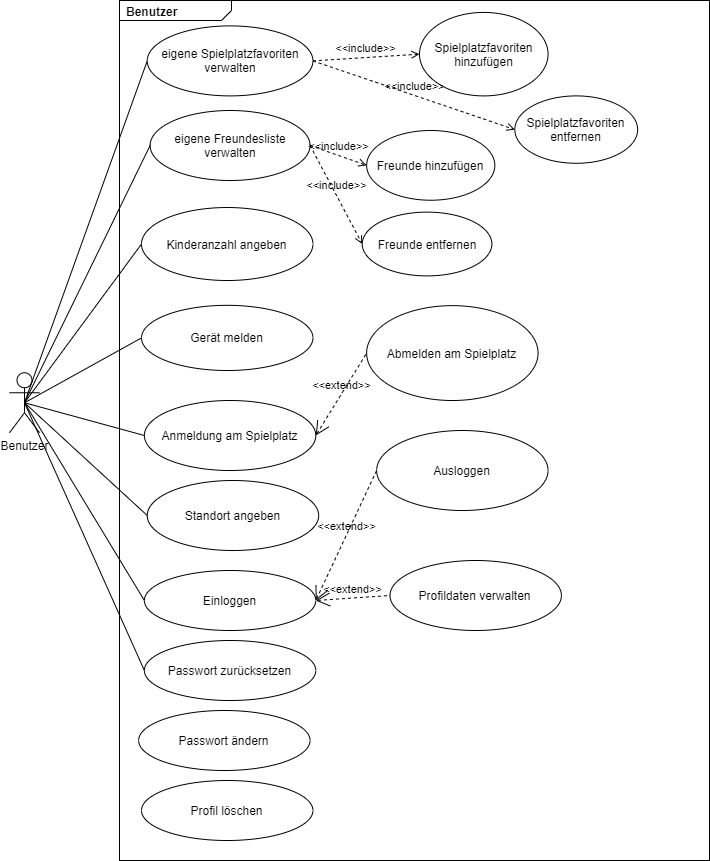

The diagram above was exported from draw.io. Its source (the exported page's mxGraphModel, read from the mxfile embedded in the PNG):
<mxGraphModel dx="2488" dy="1906" grid="1" gridSize="10" guides="1" tooltips="1" connect="1" arrows="1" fold="1" page="1" pageScale="1" pageWidth="827" pageHeight="1169" math="0" shadow="0">
  <root>
    <mxCell id="0" />
    <mxCell id="1" parent="0" />
    <mxCell id="VixLHlhIaoW0r1KIGYpV-2" value="Benutzer" style="shape=umlActor;verticalLabelPosition=bottom;verticalAlign=top;html=1;outlineConnect=0;" vertex="1" parent="1">
      <mxGeometry x="-350" y="332.25" width="30" height="60" as="geometry" />
    </mxCell>
    <mxCell id="VixLHlhIaoW0r1KIGYpV-42" value="" style="html=1;shape=mxgraph.sysml.package;labelX=112;whiteSpace=wrap;align=center;" vertex="1" parent="1">
      <mxGeometry x="-240" y="-40" width="590" height="860" as="geometry" />
    </mxCell>
    <mxCell id="VixLHlhIaoW0r1KIGYpV-43" value="Benutzer" style="html=1;align=left;verticalAlign=top;labelPosition=left;verticalLabelPosition=top;labelBackgroundColor=none;spacingLeft=5;spacingTop=-2;fontStyle=1;" connectable="0" vertex="1" parent="VixLHlhIaoW0r1KIGYpV-42">
      <mxGeometry as="geometry" />
    </mxCell>
    <mxCell id="VixLHlhIaoW0r1KIGYpV-44" value="eigene Spielplatzfavoriten verwalten" style="ellipse;whiteSpace=wrap;html=1;" vertex="1" parent="VixLHlhIaoW0r1KIGYpV-42">
      <mxGeometry x="27.741859644998232" y="25.39" width="165.6951921946632" height="70" as="geometry" />
    </mxCell>
    <mxCell id="VixLHlhIaoW0r1KIGYpV-45" value="Spielplatzfavoriten entfernen" style="ellipse;whiteSpace=wrap;html=1;" vertex="1" parent="VixLHlhIaoW0r1KIGYpV-42">
      <mxGeometry x="395.31950500422295" y="95.3944593589577" width="122.83635060332121" height="67.39296603335734" as="geometry" />
    </mxCell>
    <mxCell id="VixLHlhIaoW0r1KIGYpV-46" value="eigene Freundesliste verwalten" style="ellipse;whiteSpace=wrap;html=1;" vertex="1" parent="VixLHlhIaoW0r1KIGYpV-42">
      <mxGeometry x="30.613142118255553" y="110" width="159.95262724814856" height="70" as="geometry" />
    </mxCell>
    <mxCell id="VixLHlhIaoW0r1KIGYpV-47" value="Spielplatzfavoriten hinzufügen" style="ellipse;whiteSpace=wrap;html=1;" vertex="1" parent="VixLHlhIaoW0r1KIGYpV-42">
      <mxGeometry x="299.99283182668944" y="11.92373779783392" width="128.56835649715262" height="83.46616458483746" as="geometry" />
    </mxCell>
    <mxCell id="VixLHlhIaoW0r1KIGYpV-48" value="&amp;lt;&amp;lt;include&amp;gt;&amp;gt;" style="edgeStyle=none;html=1;endArrow=open;verticalAlign=bottom;dashed=1;labelBackgroundColor=none;exitX=1;exitY=0.5;exitDx=0;exitDy=0;entryX=0;entryY=0.5;entryDx=0;entryDy=0;" edge="1" parent="VixLHlhIaoW0r1KIGYpV-42" source="VixLHlhIaoW0r1KIGYpV-44" target="VixLHlhIaoW0r1KIGYpV-47">
      <mxGeometry width="160" relative="1" as="geometry">
        <mxPoint x="192.85253474572892" y="528.7918501648088" as="sourcePoint" />
        <mxPoint x="364.2770100752658" y="528.7918501648088" as="targetPoint" />
      </mxGeometry>
    </mxCell>
    <mxCell id="VixLHlhIaoW0r1KIGYpV-49" value="&amp;lt;&amp;lt;include&amp;gt;&amp;gt;" style="edgeStyle=none;html=1;endArrow=open;verticalAlign=bottom;dashed=1;labelBackgroundColor=none;exitX=1;exitY=0.5;exitDx=0;exitDy=0;entryX=0;entryY=0.5;entryDx=0;entryDy=0;" edge="1" parent="VixLHlhIaoW0r1KIGYpV-42" source="VixLHlhIaoW0r1KIGYpV-44" target="VixLHlhIaoW0r1KIGYpV-45">
      <mxGeometry width="160" relative="1" as="geometry">
        <mxPoint x="202.80586834454814" y="140.27966465122088" as="sourcePoint" />
        <mxPoint x="286.4451660738615" y="197.38943103941418" as="targetPoint" />
      </mxGeometry>
    </mxCell>
    <mxCell id="VixLHlhIaoW0r1KIGYpV-50" value="Freunde hinzufügen" style="ellipse;whiteSpace=wrap;html=1;" vertex="1" parent="VixLHlhIaoW0r1KIGYpV-42">
      <mxGeometry x="247.14547075355938" y="129.99605178351683" width="128.19336545736928" height="69.73001864173277" as="geometry" />
    </mxCell>
    <mxCell id="VixLHlhIaoW0r1KIGYpV-51" value="Freunde entfernen" style="ellipse;whiteSpace=wrap;html=1;" vertex="1" parent="VixLHlhIaoW0r1KIGYpV-42">
      <mxGeometry x="242.74433276730906" y="211.62367396819317" width="129.63975946796222" height="63.768149742815815" as="geometry" />
    </mxCell>
    <mxCell id="VixLHlhIaoW0r1KIGYpV-52" value="&amp;lt;&amp;lt;include&amp;gt;&amp;gt;" style="edgeStyle=none;html=1;endArrow=open;verticalAlign=bottom;dashed=1;labelBackgroundColor=none;exitX=1;exitY=0.5;exitDx=0;exitDy=0;entryX=0;entryY=0.5;entryDx=0;entryDy=0;" edge="1" parent="VixLHlhIaoW0r1KIGYpV-42" source="VixLHlhIaoW0r1KIGYpV-46" target="VixLHlhIaoW0r1KIGYpV-50">
      <mxGeometry width="160" relative="1" as="geometry">
        <mxPoint x="202.80586834454962" y="140.27966465122088" as="sourcePoint" />
        <mxPoint x="329.26891800406196" y="211.51674006592347" as="targetPoint" />
      </mxGeometry>
    </mxCell>
    <mxCell id="VixLHlhIaoW0r1KIGYpV-53" value="&amp;lt;&amp;lt;include&amp;gt;&amp;gt;" style="edgeStyle=none;html=1;endArrow=open;verticalAlign=bottom;dashed=1;labelBackgroundColor=none;exitX=1;exitY=0.5;exitDx=0;exitDy=0;entryX=0;entryY=0.5;entryDx=0;entryDy=0;" edge="1" parent="VixLHlhIaoW0r1KIGYpV-42" source="VixLHlhIaoW0r1KIGYpV-46" target="VixLHlhIaoW0r1KIGYpV-51">
      <mxGeometry width="160" relative="1" as="geometry">
        <mxPoint x="202.80586834455013" y="361.3410976126193" as="sourcePoint" />
        <mxPoint x="252.16540320974772" y="423.03348013184694" as="targetPoint" />
      </mxGeometry>
    </mxCell>
    <mxCell id="VixLHlhIaoW0r1KIGYpV-54" value="Kinderanzahl angeben" style="ellipse;whiteSpace=wrap;html=1;" vertex="1" parent="VixLHlhIaoW0r1KIGYpV-42">
      <mxGeometry x="22.013165628306098" y="207.02" width="171.42388621135535" height="72.98" as="geometry" />
    </mxCell>
    <mxCell id="VixLHlhIaoW0r1KIGYpV-59" value="Standort angeben" style="ellipse;whiteSpace=wrap;html=1;" vertex="1" parent="VixLHlhIaoW0r1KIGYpV-42">
      <mxGeometry x="27.741859644998232" y="480" width="171.42388621135535" height="70" as="geometry" />
    </mxCell>
    <mxCell id="VixLHlhIaoW0r1KIGYpV-60" value="Gerät melden" style="ellipse;whiteSpace=wrap;html=1;" vertex="1" parent="VixLHlhIaoW0r1KIGYpV-42">
      <mxGeometry x="22.013165628306098" y="304.83" width="171.42388621135535" height="65.17" as="geometry" />
    </mxCell>
    <mxCell id="VixLHlhIaoW0r1KIGYpV-74" value="Anmeldung am Spielplatz" style="ellipse;whiteSpace=wrap;html=1;" vertex="1" parent="VixLHlhIaoW0r1KIGYpV-42">
      <mxGeometry x="24.877512636652167" y="400" width="171.42388621135535" height="70" as="geometry" />
    </mxCell>
    <mxCell id="VixLHlhIaoW0r1KIGYpV-75" value="Abmelden am Spielplatz" style="ellipse;whiteSpace=wrap;html=1;" vertex="1" parent="VixLHlhIaoW0r1KIGYpV-42">
      <mxGeometry x="247.14829023506147" y="305.1373695721711" width="171.42447532953685" height="94.86525791956667" as="geometry" />
    </mxCell>
    <mxCell id="VixLHlhIaoW0r1KIGYpV-77" value="&amp;lt;&amp;lt;extend&amp;gt;&amp;gt;" style="edgeStyle=none;html=1;startArrow=open;endArrow=none;startSize=12;verticalAlign=bottom;dashed=1;labelBackgroundColor=none;entryX=0;entryY=0.5;entryDx=0;entryDy=0;exitX=1;exitY=0.5;exitDx=0;exitDy=0;" edge="1" parent="VixLHlhIaoW0r1KIGYpV-42" source="VixLHlhIaoW0r1KIGYpV-74" target="VixLHlhIaoW0r1KIGYpV-75">
      <mxGeometry width="160" relative="1" as="geometry">
        <mxPoint x="175.74768029947032" y="513.8963050897436" as="sourcePoint" />
        <mxPoint x="341.15726175779537" y="513.8963050897436" as="targetPoint" />
      </mxGeometry>
    </mxCell>
    <mxCell id="VixLHlhIaoW0r1KIGYpV-78" value="Einloggen" style="ellipse;whiteSpace=wrap;html=1;" vertex="1" parent="VixLHlhIaoW0r1KIGYpV-42">
      <mxGeometry x="24.877512636652167" y="570" width="171.42388621135535" height="60" as="geometry" />
    </mxCell>
    <mxCell id="VixLHlhIaoW0r1KIGYpV-80" value="Ausloggen" style="ellipse;whiteSpace=wrap;html=1;" vertex="1" parent="VixLHlhIaoW0r1KIGYpV-42">
      <mxGeometry x="257.1323615845774" y="430" width="171.42388621135535" height="80" as="geometry" />
    </mxCell>
    <mxCell id="VixLHlhIaoW0r1KIGYpV-81" value="&amp;lt;&amp;lt;extend&amp;gt;&amp;gt;" style="edgeStyle=none;html=1;startArrow=open;endArrow=none;startSize=12;verticalAlign=bottom;dashed=1;labelBackgroundColor=none;entryX=0;entryY=0.5;entryDx=0;entryDy=0;exitX=1;exitY=0.5;exitDx=0;exitDy=0;" edge="1" parent="VixLHlhIaoW0r1KIGYpV-42" source="VixLHlhIaoW0r1KIGYpV-78" target="VixLHlhIaoW0r1KIGYpV-80">
      <mxGeometry width="160" relative="1" as="geometry">
        <mxPoint x="227.71166421090118" y="595.5889311134359" as="sourcePoint" />
        <mxPoint x="279.10423320456977" y="458.5499164228376" as="targetPoint" />
      </mxGeometry>
    </mxCell>
    <mxCell id="VixLHlhIaoW0r1KIGYpV-82" value="Passwort zurücksetzen" style="ellipse;whiteSpace=wrap;html=1;" vertex="1" parent="VixLHlhIaoW0r1KIGYpV-42">
      <mxGeometry x="24.877512636652167" y="640" width="171.42388621135535" height="60" as="geometry" />
    </mxCell>
    <mxCell id="VixLHlhIaoW0r1KIGYpV-84" value="Passwort ändern" style="ellipse;whiteSpace=wrap;html=1;" vertex="1" parent="VixLHlhIaoW0r1KIGYpV-42">
      <mxGeometry x="19.134947690137533" y="710" width="171.42388621135535" height="60" as="geometry" />
    </mxCell>
    <mxCell id="VixLHlhIaoW0r1KIGYpV-86" value="Profil löschen" style="ellipse;whiteSpace=wrap;html=1;" vertex="1" parent="VixLHlhIaoW0r1KIGYpV-42">
      <mxGeometry x="22.0131656283061" y="780" width="171.42388621135535" height="60" as="geometry" />
    </mxCell>
    <mxCell id="VixLHlhIaoW0r1KIGYpV-85" value="Profildaten verwalten" style="ellipse;whiteSpace=wrap;html=1;" vertex="1" parent="VixLHlhIaoW0r1KIGYpV-42">
      <mxGeometry x="270.4831315387328" y="560" width="171.42388621135535" height="70" as="geometry" />
    </mxCell>
    <mxCell id="VixLHlhIaoW0r1KIGYpV-87" value="&amp;lt;&amp;lt;extend&amp;gt;&amp;gt;" style="edgeStyle=none;html=1;startArrow=open;endArrow=none;startSize=12;verticalAlign=bottom;dashed=1;labelBackgroundColor=none;entryX=0;entryY=0.5;entryDx=0;entryDy=0;exitX=1;exitY=0.5;exitDx=0;exitDy=0;" edge="1" parent="VixLHlhIaoW0r1KIGYpV-42" source="VixLHlhIaoW0r1KIGYpV-78" target="VixLHlhIaoW0r1KIGYpV-85">
      <mxGeometry width="160" relative="1" as="geometry">
        <mxPoint x="203.23686375925388" y="610" as="sourcePoint" />
        <mxPoint x="264.0678264958269" y="480" as="targetPoint" />
      </mxGeometry>
    </mxCell>
    <mxCell id="VixLHlhIaoW0r1KIGYpV-61" value="" style="edgeStyle=none;html=1;endArrow=none;verticalAlign=bottom;exitX=0.5;exitY=0.5;exitDx=0;exitDy=0;exitPerimeter=0;entryX=0;entryY=0.5;entryDx=0;entryDy=0;" edge="1" parent="1" source="VixLHlhIaoW0r1KIGYpV-2" target="VixLHlhIaoW0r1KIGYpV-44">
      <mxGeometry width="160" relative="1" as="geometry">
        <mxPoint x="250" y="280" as="sourcePoint" />
        <mxPoint x="410" y="280" as="targetPoint" />
      </mxGeometry>
    </mxCell>
    <mxCell id="VixLHlhIaoW0r1KIGYpV-62" value="" style="edgeStyle=none;html=1;endArrow=none;verticalAlign=bottom;exitX=0.5;exitY=0.5;exitDx=0;exitDy=0;exitPerimeter=0;entryX=0;entryY=0.5;entryDx=0;entryDy=0;" edge="1" parent="1" source="VixLHlhIaoW0r1KIGYpV-2" target="VixLHlhIaoW0r1KIGYpV-46">
      <mxGeometry width="160" relative="1" as="geometry">
        <mxPoint x="35" y="220" as="sourcePoint" />
        <mxPoint x="120.00000000000023" y="85.17499999999995" as="targetPoint" />
      </mxGeometry>
    </mxCell>
    <mxCell id="VixLHlhIaoW0r1KIGYpV-63" value="" style="edgeStyle=none;html=1;endArrow=none;verticalAlign=bottom;exitX=0.5;exitY=0.5;exitDx=0;exitDy=0;exitPerimeter=0;entryX=0;entryY=0.5;entryDx=0;entryDy=0;" edge="1" parent="1" source="VixLHlhIaoW0r1KIGYpV-2" target="VixLHlhIaoW0r1KIGYpV-54">
      <mxGeometry width="160" relative="1" as="geometry">
        <mxPoint x="35" y="220" as="sourcePoint" />
        <mxPoint x="125.36000000000013" y="161.91499999999996" as="targetPoint" />
      </mxGeometry>
    </mxCell>
    <mxCell id="VixLHlhIaoW0r1KIGYpV-64" value="" style="edgeStyle=none;html=1;endArrow=none;verticalAlign=bottom;entryX=0;entryY=0.5;entryDx=0;entryDy=0;exitX=0.5;exitY=0.5;exitDx=0;exitDy=0;exitPerimeter=0;" edge="1" parent="1" source="VixLHlhIaoW0r1KIGYpV-2" target="VixLHlhIaoW0r1KIGYpV-59">
      <mxGeometry width="160" relative="1" as="geometry">
        <mxPoint x="45" y="230" as="sourcePoint" />
        <mxPoint x="135.36000000000013" y="171.91499999999996" as="targetPoint" />
      </mxGeometry>
    </mxCell>
    <mxCell id="VixLHlhIaoW0r1KIGYpV-65" value="" style="edgeStyle=none;html=1;endArrow=none;verticalAlign=bottom;exitX=0.5;exitY=0.5;exitDx=0;exitDy=0;exitPerimeter=0;entryX=0;entryY=0.5;entryDx=0;entryDy=0;" edge="1" parent="1" source="VixLHlhIaoW0r1KIGYpV-2" target="VixLHlhIaoW0r1KIGYpV-60">
      <mxGeometry width="160" relative="1" as="geometry">
        <mxPoint x="55" y="240" as="sourcePoint" />
        <mxPoint x="145.36000000000013" y="181.91499999999996" as="targetPoint" />
      </mxGeometry>
    </mxCell>
    <mxCell id="VixLHlhIaoW0r1KIGYpV-76" value="" style="edgeStyle=none;html=1;endArrow=none;verticalAlign=bottom;entryX=0;entryY=0.5;entryDx=0;entryDy=0;exitX=0.5;exitY=0.5;exitDx=0;exitDy=0;exitPerimeter=0;" edge="1" parent="1" source="VixLHlhIaoW0r1KIGYpV-2" target="VixLHlhIaoW0r1KIGYpV-74">
      <mxGeometry width="160" relative="1" as="geometry">
        <mxPoint x="10" y="330" as="sourcePoint" />
        <mxPoint x="137.22636363636389" y="531.5352131287298" as="targetPoint" />
      </mxGeometry>
    </mxCell>
    <mxCell id="VixLHlhIaoW0r1KIGYpV-79" value="" style="edgeStyle=none;html=1;endArrow=none;verticalAlign=bottom;entryX=0;entryY=0.5;entryDx=0;entryDy=0;exitX=0.5;exitY=0.5;exitDx=0;exitDy=0;exitPerimeter=0;" edge="1" parent="1" source="VixLHlhIaoW0r1KIGYpV-2" target="VixLHlhIaoW0r1KIGYpV-78">
      <mxGeometry width="160" relative="1" as="geometry">
        <mxPoint x="20" y="340" as="sourcePoint" />
        <mxPoint x="134.4463636363639" y="541.5352131287298" as="targetPoint" />
      </mxGeometry>
    </mxCell>
    <mxCell id="VixLHlhIaoW0r1KIGYpV-83" value="" style="edgeStyle=none;html=1;endArrow=none;verticalAlign=bottom;entryX=0;entryY=0.5;entryDx=0;entryDy=0;exitX=0.5;exitY=0.5;exitDx=0;exitDy=0;exitPerimeter=0;" edge="1" parent="1" source="VixLHlhIaoW0r1KIGYpV-2" target="VixLHlhIaoW0r1KIGYpV-82">
      <mxGeometry width="160" relative="1" as="geometry">
        <mxPoint x="20" y="490" as="sourcePoint" />
        <mxPoint x="134.44636363636596" y="636.5352131287298" as="targetPoint" />
      </mxGeometry>
    </mxCell>
  </root>
</mxGraphModel>